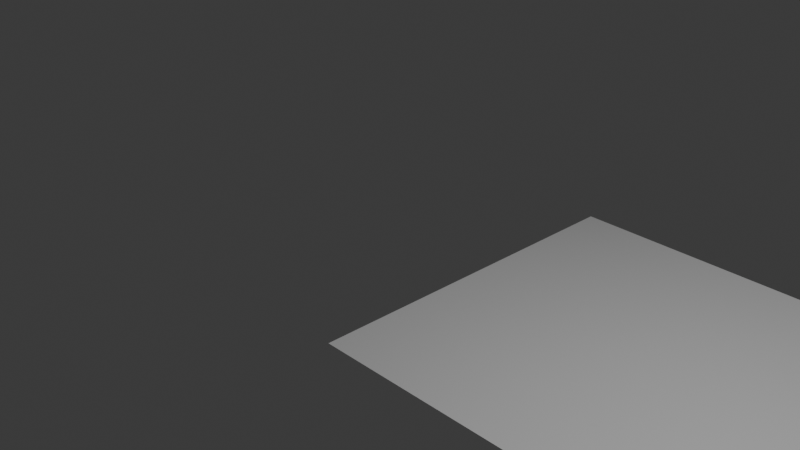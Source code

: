 # Source: second_assignment.blend  (saved by Blender 4.3.34; exported with 4.5.12 LTS)
import bpy
from mathutils import Matrix  # noqa: F401  (used for matrix-valued properties, if any)

bpy.ops.wm.read_factory_settings(use_empty=True)
scene = bpy.context.scene
scene.name = 'Scene'

# ---- collections
col_collection = bpy.data.collections.new('Collection'); scene.collection.children.link(col_collection)

# ---- materials (node trees are filled in below, after node groups)
mat_material_002 = bpy.data.materials.new('Material.002')

# ---- material node trees
mat_material_002.use_nodes = True; mat_material_002.node_tree.nodes.clear()
_N = mat_material_002.node_tree.nodes; _L = mat_material_002.node_tree.links
n0 = _N.new('ShaderNodeBsdfPrincipled'); n0.name = 'Principled BSDF'; n0.location = (10, 300)
n1 = _N.new('ShaderNodeOutputMaterial'); n1.name = 'Material Output'; n1.location = (300, 300)
_L.new(n0.outputs[0], n1.inputs[0])
n1.is_active_output = True

# ---- world
world_world = bpy.data.worlds.new('World'); scene.world = world_world
world_world.use_nodes = True; world_world.node_tree.nodes.clear()
_N = world_world.node_tree.nodes; _L = world_world.node_tree.links
n0 = _N.new('ShaderNodeOutputWorld'); n0.name = 'World Output'; n0.location = (300, 300)
n1 = _N.new('ShaderNodeBackground'); n1.name = 'Background'; n1.location = (10, 300)
n1.inputs[0].default_value = (0.05088, 0.05088, 0.05088, 1.0)
_L.new(n1.outputs[0], n0.inputs[0])
n0.is_active_output = True
world_world.color = (0.05088, 0.05088, 0.05088)
world_world.sun_shadow_jitter_overblur = 0.0

# ---- cameras
cam_camera = bpy.data.cameras.new('Camera')
cam_camera.clip_end = 100.0
cam_camera.ortho_scale = 7.314

# ---- lights
light_light = bpy.data.lights.new('Light', 'POINT')
light_light.energy = 1000.0
light_light.shadow_soft_size = 0.1

# ---- meshes
me_plane_004 = bpy.data.meshes.new('Plane.004')
me_plane_004.from_pydata([(-1.0, -1.0, 0.0), (1.0, -1.0, 0.0), (-1.0, 1.0, 0.0), (1.0, 1.0, 0.0)], [], [(0, 1, 3, 2)])
_uv = me_plane_004.uv_layers.new(name='UVMap')
_uv.uv.foreach_set('vector', [0.0, 0.0, 1.0, 0.0, 1.0, 1.0, 0.0, 1.0])
me_plane_004.materials.append(mat_material_002)
me_plane_004.update()

# ---- objects
ob_light = bpy.data.objects.new('Light', light_light)
ob_camera = bpy.data.objects.new('Camera', cam_camera)
ob_empty_001 = bpy.data.objects.new('Empty.001', None)
ob_empty = bpy.data.objects.new('Empty', None)
ob_empty_002 = bpy.data.objects.new('Empty.002', None)
ob_empty_003 = bpy.data.objects.new('Empty.003', None)
ob_empty_004 = bpy.data.objects.new('Empty.004', None)
ob_plane_001 = bpy.data.objects.new('Plane.001', me_plane_004)

# ---- transforms, parenting, visibility, modifiers, constraints
ob_light.location = (4.076, 1.005, 5.904)
ob_light.rotation_euler = (0.6503, 0.05522, 1.866)
ob_light.lock_rotations_4d = False
ob_light.empty_display_type = 'ARROWS'
ob_light.color = (0.0, 0.0, 0.0, 0.0)
ob_light.lineart.crease_threshold = 0.0
ob_camera.location = (7.359, -6.926, 4.958)
ob_camera.rotation_euler = (1.109, 0.0, 0.8149)
ob_camera.lock_rotations_4d = False
ob_camera.empty_display_type = 'ARROWS'
ob_camera.color = (0.0, 0.0, 0.0, 0.0)
ob_camera.display_type = 'WIRE'
ob_camera.lineart.crease_threshold = 0.0
ob_empty_001.location = (0.03727, -0.1401, -0.09291)
ob_empty_001.rotation_euler = (1.571, 0.0, 0.0)
ob_empty_001.empty_display_type = 'IMAGE'
ob_empty_001.empty_display_size = 5.086
ob_empty_001.empty_image_offset = (-0.2176, -0.3505)
ob_empty.location = (3.97, 1.022, 1.171)
ob_empty.rotation_euler = (1.571, 0.0, 1.571)
ob_empty.scale = (0.8624, 0.9025, 1.594)
ob_empty.empty_display_type = 'IMAGE'
ob_empty.empty_display_size = 5.53
ob_empty.empty_image_offset = (-0.2439, -0.5936)
ob_empty_002.location = (1.162, 4.695, 0.8447)
ob_empty_002.rotation_euler = (1.571, 0.0, 0.0)
ob_empty_002.scale = (0.9033, 0.8933, 0.9233)
ob_empty_002.empty_display_type = 'IMAGE'
ob_empty_002.empty_display_size = 5.474
ob_empty_002.empty_image_offset = (-0.4351, -0.5423)
ob_empty_003.location = (-0.9597, 0.7394, 0.9304)
ob_empty_003.rotation_euler = (1.571, 0.0, 4.712)
ob_empty_003.scale = (1.163, 1.236, 1.343)
ob_empty_003.empty_display_type = 'IMAGE'
ob_empty_003.empty_display_size = 4.095
ob_empty_003.empty_image_offset = (-0.8241, -0.5507)
ob_empty_004.location = (1.432, 2.24, 3.225)
ob_empty_004.rotation_euler = (2.421e-08, -0.01745, -1.574)
ob_empty_004.scale = (0.89, 0.94, 0.88)
ob_empty_004.empty_display_type = 'IMAGE'
ob_empty_004.empty_display_size = 5.356
ob_empty_004.empty_image_offset = (-0.5092, -0.4931)
ob_plane_001.location = (1.515, 2.273, -1.909)
ob_plane_001.scale = (2.55, 2.41, 1.0)

# ---- collection membership
col_collection.objects.link(ob_light)
col_collection.objects.link(ob_camera)
col_collection.objects.link(ob_empty_001)
col_collection.objects.link(ob_empty)
col_collection.objects.link(ob_empty_002)
col_collection.objects.link(ob_empty_003)
col_collection.objects.link(ob_empty_004)
col_collection.objects.link(ob_plane_001)

# ---- scene / render settings (as saved in the file)
scene.camera = ob_camera
scene.frame_start = 1; scene.frame_end = 250; scene.frame_set(250)
scene.render.engine = 'BLENDER_EEVEE_NEXT'
bpy.context.view_layer.update()
